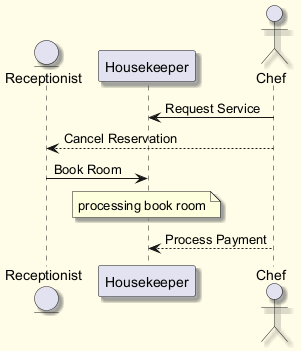

The diagram above was rendered by PlantUML. Its source (embedded in the PNG):
@startuml
skinparam backgroundColor #FFFDE7
skinparam classBackgroundColor #FFF9C4
skinparam classBorderColor #F57F17
skinparam shadowing true
entity "Receptionist" as R
participant "Housekeeper" as H
actor "Chef" as C
C -> H : Request Service
C --> R : Cancel Reservation
R -> H : Book Room
note over H : processing book room
C --> H : Process Payment
@enduml